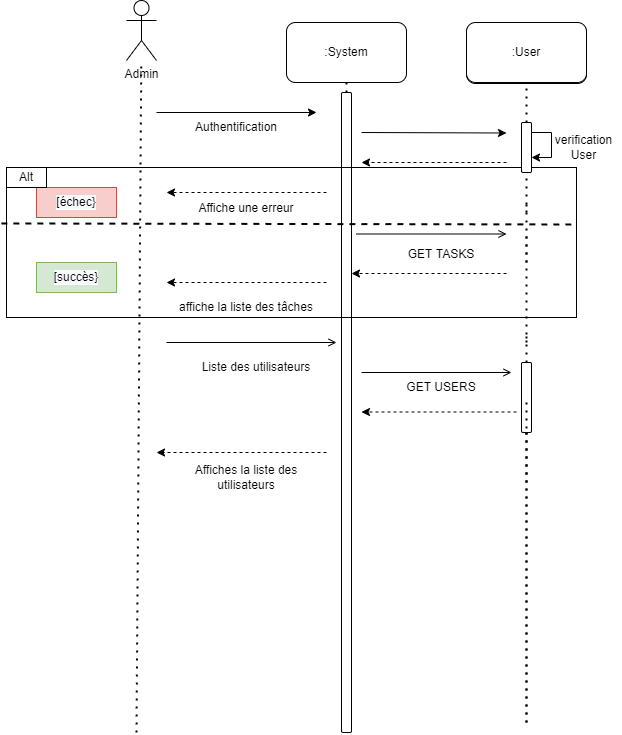

The diagram above was exported from draw.io. Its source (the exported page's mxGraphModel, read from the mxfile embedded in the PNG):
<mxGraphModel dx="2249" dy="705" grid="1" gridSize="10" guides="1" tooltips="1" connect="1" arrows="1" fold="1" page="1" pageScale="1" pageWidth="827" pageHeight="1169" math="0" shadow="0">
  <root>
    <mxCell id="0" />
    <mxCell id="1" parent="0" />
    <mxCell id="n9eZPDEo8q6B2Ziddgmj-1" value="" style="endArrow=none;dashed=1;html=1;dashPattern=1 3;strokeWidth=2;rounded=0;entryX=0.5;entryY=1;entryDx=0;entryDy=0;startArrow=none;" parent="1" source="n9eZPDEo8q6B2Ziddgmj-7" edge="1">
      <mxGeometry width="50" height="50" relative="1" as="geometry">
        <mxPoint x="270" y="720" as="sourcePoint" />
        <mxPoint x="270" y="190" as="targetPoint" />
      </mxGeometry>
    </mxCell>
    <mxCell id="n9eZPDEo8q6B2Ziddgmj-2" value=":System" style="rounded=1;whiteSpace=wrap;html=1;" parent="1" vertex="1">
      <mxGeometry x="210" y="130" width="120" height="60" as="geometry" />
    </mxCell>
    <mxCell id="n9eZPDEo8q6B2Ziddgmj-3" value="Admin" style="shape=umlActor;verticalLabelPosition=bottom;verticalAlign=top;html=1;outlineConnect=0;" parent="1" vertex="1">
      <mxGeometry x="50" y="108" width="30" height="60" as="geometry" />
    </mxCell>
    <mxCell id="n9eZPDEo8q6B2Ziddgmj-4" value="" style="endArrow=none;dashed=1;html=1;dashPattern=1 3;strokeWidth=2;rounded=0;" parent="1" target="n9eZPDEo8q6B2Ziddgmj-3" edge="1">
      <mxGeometry width="50" height="50" relative="1" as="geometry">
        <mxPoint x="60" y="840" as="sourcePoint" />
        <mxPoint x="64.5" y="150" as="targetPoint" />
      </mxGeometry>
    </mxCell>
    <mxCell id="n9eZPDEo8q6B2Ziddgmj-5" value="" style="endArrow=none;dashed=1;html=1;dashPattern=1 3;strokeWidth=2;rounded=0;entryX=0.5;entryY=1;entryDx=0;entryDy=0;startArrow=none;" parent="1" edge="1" source="EE-YL89RnCWjHx2P7lMQ-9">
      <mxGeometry width="50" height="50" relative="1" as="geometry">
        <mxPoint x="450" y="320" as="sourcePoint" />
        <mxPoint x="450" y="190" as="targetPoint" />
      </mxGeometry>
    </mxCell>
    <mxCell id="n9eZPDEo8q6B2Ziddgmj-6" value="" style="endArrow=classic;html=1;rounded=0;" parent="1" edge="1">
      <mxGeometry width="50" height="50" relative="1" as="geometry">
        <mxPoint x="80" y="220" as="sourcePoint" />
        <mxPoint x="240" y="220" as="targetPoint" />
      </mxGeometry>
    </mxCell>
    <mxCell id="n9eZPDEo8q6B2Ziddgmj-7" value="" style="rounded=1;whiteSpace=wrap;html=1;" parent="1" vertex="1">
      <mxGeometry x="265" y="200" width="10" height="640" as="geometry" />
    </mxCell>
    <mxCell id="n9eZPDEo8q6B2Ziddgmj-8" value="" style="endArrow=none;dashed=1;html=1;dashPattern=1 3;strokeWidth=2;rounded=0;entryX=0.5;entryY=1;entryDx=0;entryDy=0;startArrow=none;" parent="1" edge="1">
      <mxGeometry width="50" height="50" relative="1" as="geometry">
        <mxPoint x="450" y="450" as="sourcePoint" />
        <mxPoint x="450" y="340" as="targetPoint" />
      </mxGeometry>
    </mxCell>
    <mxCell id="n9eZPDEo8q6B2Ziddgmj-9" value="" style="endArrow=none;dashed=1;html=1;dashPattern=1 3;strokeWidth=2;rounded=0;entryX=0.5;entryY=1;entryDx=0;entryDy=0;startArrow=none;" parent="1" source="n9eZPDEo8q6B2Ziddgmj-32" edge="1">
      <mxGeometry width="50" height="50" relative="1" as="geometry">
        <mxPoint x="450" y="830" as="sourcePoint" />
        <mxPoint x="450" y="490" as="targetPoint" />
      </mxGeometry>
    </mxCell>
    <mxCell id="n9eZPDEo8q6B2Ziddgmj-10" value="Authentification" style="text;html=1;strokeColor=none;fillColor=none;align=center;verticalAlign=middle;whiteSpace=wrap;rounded=0;" parent="1" vertex="1">
      <mxGeometry x="80" y="220" width="160" height="30" as="geometry" />
    </mxCell>
    <mxCell id="n9eZPDEo8q6B2Ziddgmj-11" value="" style="endArrow=open;html=1;rounded=0;endFill=0;" parent="1" edge="1">
      <mxGeometry width="50" height="50" relative="1" as="geometry">
        <mxPoint x="90" y="450" as="sourcePoint" />
        <mxPoint x="260" y="450" as="targetPoint" />
      </mxGeometry>
    </mxCell>
    <mxCell id="n9eZPDEo8q6B2Ziddgmj-12" value=":Tricks" style="rounded=1;whiteSpace=wrap;html=1;" parent="1" vertex="1">
      <mxGeometry x="390" y="131" width="120" height="60" as="geometry" />
    </mxCell>
    <mxCell id="n9eZPDEo8q6B2Ziddgmj-13" value="" style="endArrow=none;dashed=1;html=1;dashPattern=1 3;strokeWidth=2;rounded=0;entryX=0.5;entryY=1;entryDx=0;entryDy=0;startArrow=none;" parent="1" edge="1" source="n9eZPDEo8q6B2Ziddgmj-32">
      <mxGeometry width="50" height="50" relative="1" as="geometry">
        <mxPoint x="450" y="510" as="sourcePoint" />
        <mxPoint x="450" y="443" as="targetPoint" />
      </mxGeometry>
    </mxCell>
    <mxCell id="n9eZPDEo8q6B2Ziddgmj-14" value="" style="endArrow=none;dashed=1;html=1;dashPattern=1 3;strokeWidth=2;rounded=0;startArrow=none;" parent="1" source="n9eZPDEo8q6B2Ziddgmj-32" edge="1">
      <mxGeometry width="50" height="50" relative="1" as="geometry">
        <mxPoint x="450" y="830" as="sourcePoint" />
        <mxPoint x="450" y="590" as="targetPoint" />
      </mxGeometry>
    </mxCell>
    <mxCell id="n9eZPDEo8q6B2Ziddgmj-15" value="" style="endArrow=none;dashed=1;html=1;dashPattern=1 3;strokeWidth=2;rounded=0;entryX=0.5;entryY=1;entryDx=0;entryDy=0;startArrow=none;" parent="1" edge="1">
      <mxGeometry width="50" height="50" relative="1" as="geometry">
        <mxPoint x="450" y="370" as="sourcePoint" />
        <mxPoint x="450" y="311.5" as="targetPoint" />
      </mxGeometry>
    </mxCell>
    <mxCell id="n9eZPDEo8q6B2Ziddgmj-16" value="" style="endArrow=classic;html=1;rounded=0;dashed=1;" parent="1" edge="1">
      <mxGeometry width="50" height="50" relative="1" as="geometry">
        <mxPoint x="250" y="390" as="sourcePoint" />
        <mxPoint x="90" y="390" as="targetPoint" />
      </mxGeometry>
    </mxCell>
    <mxCell id="n9eZPDEo8q6B2Ziddgmj-17" value="affiche la liste des tâches" style="text;html=1;strokeColor=none;fillColor=none;align=center;verticalAlign=middle;whiteSpace=wrap;rounded=0;" parent="1" vertex="1">
      <mxGeometry x="90" y="400" width="160" height="30" as="geometry" />
    </mxCell>
    <mxCell id="n9eZPDEo8q6B2Ziddgmj-18" value=":User" style="rounded=1;whiteSpace=wrap;html=1;" parent="1" vertex="1">
      <mxGeometry x="390" y="130" width="120" height="60" as="geometry" />
    </mxCell>
    <mxCell id="n9eZPDEo8q6B2Ziddgmj-19" value="Liste des utilisateurs" style="text;html=1;strokeColor=none;fillColor=none;align=center;verticalAlign=middle;whiteSpace=wrap;rounded=0;" parent="1" vertex="1">
      <mxGeometry x="100" y="460" width="160" height="30" as="geometry" />
    </mxCell>
    <mxCell id="n9eZPDEo8q6B2Ziddgmj-20" value="" style="endArrow=classic;html=1;rounded=0;" parent="1" edge="1">
      <mxGeometry width="50" height="50" relative="1" as="geometry">
        <mxPoint x="455" y="240" as="sourcePoint" />
        <mxPoint x="455" y="265" as="targetPoint" />
        <Array as="points">
          <mxPoint x="475" y="240" />
          <mxPoint x="475" y="265" />
        </Array>
      </mxGeometry>
    </mxCell>
    <mxCell id="n9eZPDEo8q6B2Ziddgmj-21" value="verification User" style="text;html=1;strokeColor=none;fillColor=none;align=center;verticalAlign=middle;whiteSpace=wrap;rounded=0;" parent="1" vertex="1">
      <mxGeometry x="470" y="240" width="75" height="30" as="geometry" />
    </mxCell>
    <mxCell id="n9eZPDEo8q6B2Ziddgmj-22" value="&lt;span style=&quot;text-align: left ; background-color: rgb(248 , 249 , 250)&quot;&gt;[échec}&lt;/span&gt;" style="text;html=1;strokeColor=#b85450;fillColor=#f8cecc;align=center;verticalAlign=middle;whiteSpace=wrap;rounded=0;shadow=0;labelBackgroundColor=#FFFFFF;" parent="1" vertex="1">
      <mxGeometry x="-40" y="295" width="80" height="30" as="geometry" />
    </mxCell>
    <mxCell id="n9eZPDEo8q6B2Ziddgmj-23" value="Affiche une erreur" style="text;html=1;strokeColor=none;fillColor=none;align=center;verticalAlign=middle;whiteSpace=wrap;rounded=0;" parent="1" vertex="1">
      <mxGeometry x="90" y="300.5" width="160" height="30" as="geometry" />
    </mxCell>
    <mxCell id="n9eZPDEo8q6B2Ziddgmj-24" value="" style="endArrow=classic;html=1;rounded=0;dashed=1;" parent="1" edge="1">
      <mxGeometry width="50" height="50" relative="1" as="geometry">
        <mxPoint x="250" y="300" as="sourcePoint" />
        <mxPoint x="90" y="300" as="targetPoint" />
      </mxGeometry>
    </mxCell>
    <mxCell id="n9eZPDEo8q6B2Ziddgmj-25" value="" style="endArrow=open;html=1;rounded=0;endFill=0;" parent="1" edge="1">
      <mxGeometry width="50" height="50" relative="1" as="geometry">
        <mxPoint x="285" y="480" as="sourcePoint" />
        <mxPoint x="435" y="480" as="targetPoint" />
      </mxGeometry>
    </mxCell>
    <mxCell id="n9eZPDEo8q6B2Ziddgmj-26" value="GET USERS" style="text;html=1;strokeColor=none;fillColor=none;align=center;verticalAlign=middle;whiteSpace=wrap;rounded=0;" parent="1" vertex="1">
      <mxGeometry x="285" y="480" width="160" height="30" as="geometry" />
    </mxCell>
    <mxCell id="n9eZPDEo8q6B2Ziddgmj-29" value="" style="endArrow=none;dashed=1;html=1;dashPattern=1 3;strokeWidth=2;rounded=0;" parent="1" target="n9eZPDEo8q6B2Ziddgmj-32" edge="1">
      <mxGeometry width="50" height="50" relative="1" as="geometry">
        <mxPoint x="450" y="830" as="sourcePoint" />
        <mxPoint x="450" y="590" as="targetPoint" />
      </mxGeometry>
    </mxCell>
    <mxCell id="n9eZPDEo8q6B2Ziddgmj-33" value="" style="endArrow=none;dashed=1;html=1;dashPattern=1 3;strokeWidth=2;rounded=0;entryX=0.5;entryY=1;entryDx=0;entryDy=0;startArrow=none;" parent="1" target="n9eZPDEo8q6B2Ziddgmj-32" edge="1">
      <mxGeometry width="50" height="50" relative="1" as="geometry">
        <mxPoint x="450" y="830" as="sourcePoint" />
        <mxPoint x="450" y="490" as="targetPoint" />
      </mxGeometry>
    </mxCell>
    <mxCell id="n9eZPDEo8q6B2Ziddgmj-35" value="&lt;span style=&quot;text-align: left ; background-color: rgb(248 , 249 , 250)&quot;&gt;[succès}&lt;/span&gt;" style="text;html=1;strokeColor=#82b366;fillColor=#d5e8d4;align=center;verticalAlign=middle;whiteSpace=wrap;rounded=0;shadow=0;labelBackgroundColor=#FFFFFF;" parent="1" vertex="1">
      <mxGeometry x="-40" y="370" width="80" height="30" as="geometry" />
    </mxCell>
    <mxCell id="1Ogwv0dTV4b49KOCYnEB-1" value="" style="rounded=0;whiteSpace=wrap;html=1;fillColor=none;" parent="1" vertex="1">
      <mxGeometry x="-70" y="275" width="570" height="150" as="geometry" />
    </mxCell>
    <mxCell id="1Ogwv0dTV4b49KOCYnEB-2" value="" style="endArrow=none;dashed=1;html=1;strokeWidth=2;rounded=0;exitX=-0.009;exitY=0.373;exitDx=0;exitDy=0;entryX=0.998;entryY=0.38;entryDx=0;entryDy=0;exitPerimeter=0;entryPerimeter=0;" parent="1" source="1Ogwv0dTV4b49KOCYnEB-1" target="1Ogwv0dTV4b49KOCYnEB-1" edge="1">
      <mxGeometry width="50" height="50" relative="1" as="geometry">
        <mxPoint x="190" y="520" as="sourcePoint" />
        <mxPoint x="240" y="470" as="targetPoint" />
      </mxGeometry>
    </mxCell>
    <mxCell id="1Ogwv0dTV4b49KOCYnEB-3" value="Alt" style="rounded=0;whiteSpace=wrap;html=1;" parent="1" vertex="1">
      <mxGeometry x="-70" y="275" width="40" height="20" as="geometry" />
    </mxCell>
    <mxCell id="1Ogwv0dTV4b49KOCYnEB-5" value="Affiches la liste des utilisateurs" style="text;html=1;strokeColor=none;fillColor=none;align=center;verticalAlign=middle;whiteSpace=wrap;rounded=0;" parent="1" vertex="1">
      <mxGeometry x="90" y="570" width="160" height="30" as="geometry" />
    </mxCell>
    <mxCell id="1Ogwv0dTV4b49KOCYnEB-6" value="" style="endArrow=classic;html=1;rounded=0;dashed=1;" parent="1" edge="1">
      <mxGeometry width="50" height="50" relative="1" as="geometry">
        <mxPoint x="250" y="560" as="sourcePoint" />
        <mxPoint x="80" y="560" as="targetPoint" />
      </mxGeometry>
    </mxCell>
    <mxCell id="1Ogwv0dTV4b49KOCYnEB-12" value="" style="endArrow=classic;html=1;rounded=0;dashed=1;" parent="1" edge="1">
      <mxGeometry width="50" height="50" relative="1" as="geometry">
        <mxPoint x="440" y="519.5" as="sourcePoint" />
        <mxPoint x="285" y="519.5" as="targetPoint" />
      </mxGeometry>
    </mxCell>
    <mxCell id="EE-YL89RnCWjHx2P7lMQ-6" value="" style="endArrow=classic;html=1;rounded=0;" edge="1" parent="1">
      <mxGeometry width="50" height="50" relative="1" as="geometry">
        <mxPoint x="285" y="240" as="sourcePoint" />
        <mxPoint x="430" y="240.5" as="targetPoint" />
      </mxGeometry>
    </mxCell>
    <mxCell id="EE-YL89RnCWjHx2P7lMQ-9" value="" style="rounded=1;whiteSpace=wrap;html=1;" vertex="1" parent="1">
      <mxGeometry x="445" y="230" width="10" height="50" as="geometry" />
    </mxCell>
    <mxCell id="EE-YL89RnCWjHx2P7lMQ-10" value="" style="endArrow=none;dashed=1;html=1;dashPattern=1 3;strokeWidth=2;rounded=0;entryX=0.5;entryY=1;entryDx=0;entryDy=0;startArrow=none;" edge="1" parent="1" target="EE-YL89RnCWjHx2P7lMQ-9">
      <mxGeometry width="50" height="50" relative="1" as="geometry">
        <mxPoint x="450" y="320" as="sourcePoint" />
        <mxPoint x="450" y="190" as="targetPoint" />
      </mxGeometry>
    </mxCell>
    <mxCell id="EE-YL89RnCWjHx2P7lMQ-12" value="" style="endArrow=classic;html=1;rounded=0;dashed=1;" edge="1" parent="1">
      <mxGeometry width="50" height="50" relative="1" as="geometry">
        <mxPoint x="430" y="270" as="sourcePoint" />
        <mxPoint x="285" y="270" as="targetPoint" />
      </mxGeometry>
    </mxCell>
    <mxCell id="n9eZPDEo8q6B2Ziddgmj-32" value="" style="rounded=1;whiteSpace=wrap;html=1;" parent="1" vertex="1">
      <mxGeometry x="445" y="470" width="10" height="70" as="geometry" />
    </mxCell>
    <mxCell id="EE-YL89RnCWjHx2P7lMQ-18" value="" style="endArrow=none;dashed=1;html=1;dashPattern=1 3;strokeWidth=2;rounded=0;entryX=0.5;entryY=1;entryDx=0;entryDy=0;startArrow=none;" edge="1" parent="1" target="n9eZPDEo8q6B2Ziddgmj-32">
      <mxGeometry width="50" height="50" relative="1" as="geometry">
        <mxPoint x="450" y="510" as="sourcePoint" />
        <mxPoint x="450" y="443" as="targetPoint" />
      </mxGeometry>
    </mxCell>
    <mxCell id="EE-YL89RnCWjHx2P7lMQ-22" value="" style="endArrow=open;html=1;rounded=0;endFill=0;" edge="1" parent="1">
      <mxGeometry width="50" height="50" relative="1" as="geometry">
        <mxPoint x="280" y="341.5" as="sourcePoint" />
        <mxPoint x="430" y="341.5" as="targetPoint" />
      </mxGeometry>
    </mxCell>
    <mxCell id="EE-YL89RnCWjHx2P7lMQ-23" value="" style="endArrow=classic;html=1;rounded=0;dashed=1;" edge="1" parent="1">
      <mxGeometry width="50" height="50" relative="1" as="geometry">
        <mxPoint x="430" y="381" as="sourcePoint" />
        <mxPoint x="275" y="381" as="targetPoint" />
      </mxGeometry>
    </mxCell>
    <mxCell id="EE-YL89RnCWjHx2P7lMQ-24" value="GET TASKS" style="text;html=1;strokeColor=none;fillColor=none;align=center;verticalAlign=middle;whiteSpace=wrap;rounded=0;" vertex="1" parent="1">
      <mxGeometry x="285" y="346.75" width="160" height="30" as="geometry" />
    </mxCell>
  </root>
</mxGraphModel>